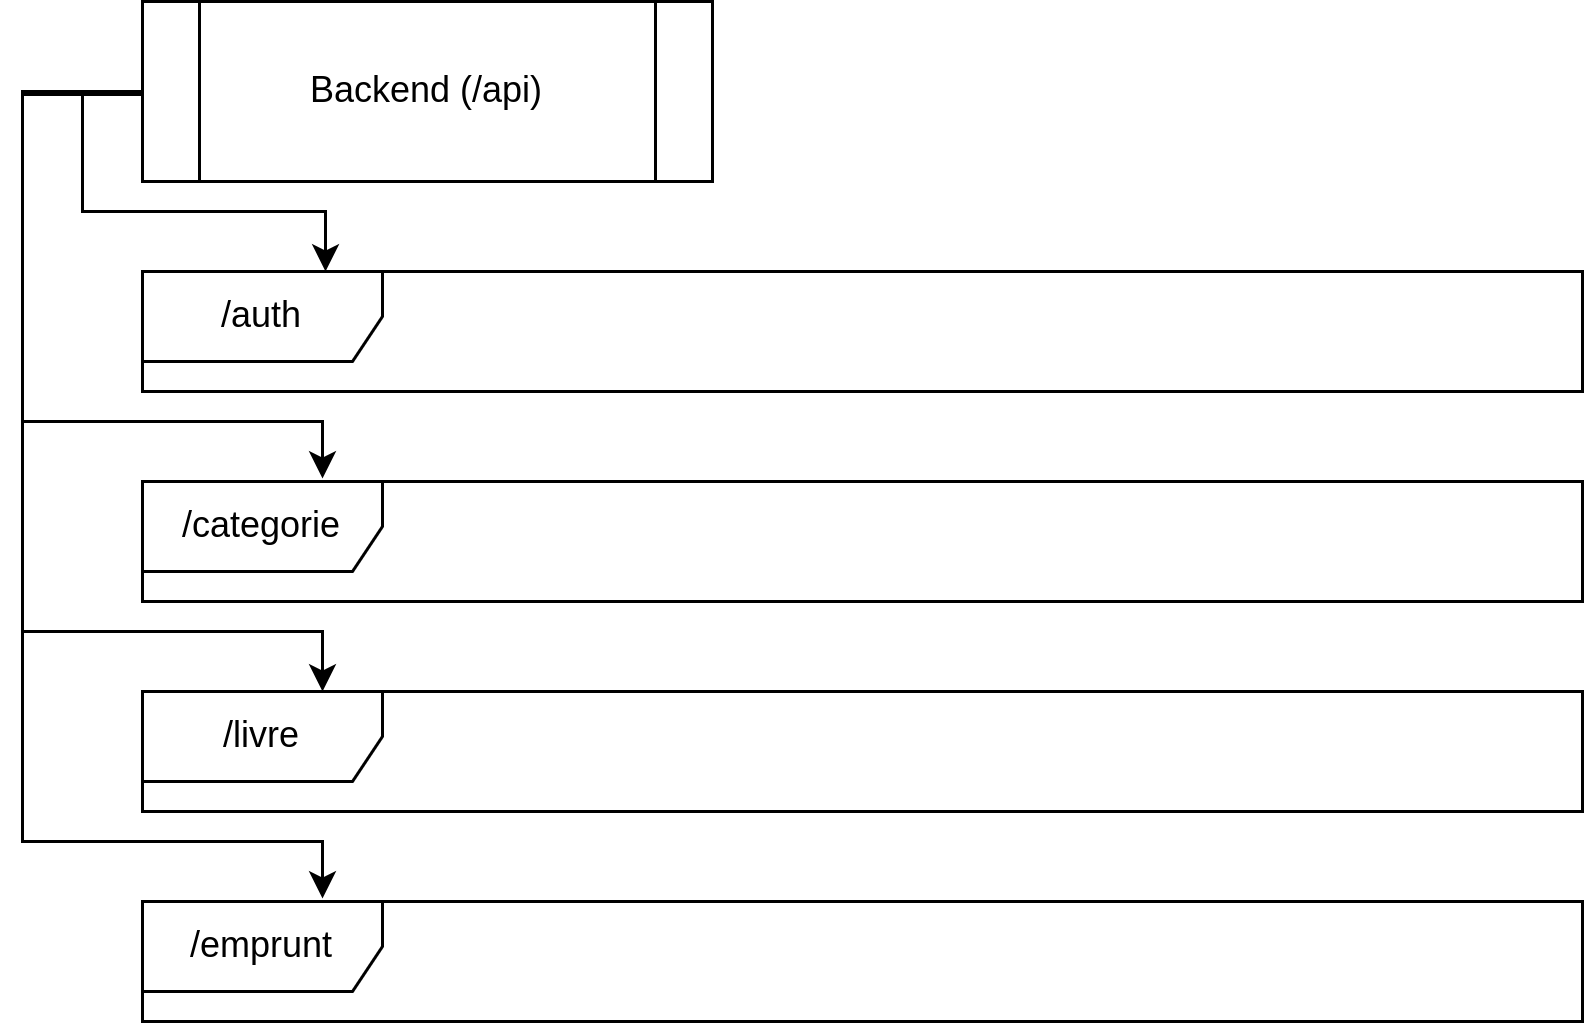

The diagram above was exported from draw.io. Its source (the exported page's mxGraphModel, read from the mxfile embedded in the PNG):
<mxGraphModel dx="704" dy="421" grid="1" gridSize="12" guides="1" tooltips="1" connect="1" arrows="1" fold="1" page="1" pageScale="1" pageWidth="850" pageHeight="1100" math="0" shadow="0">
  <root>
    <mxCell id="DP70A6knV66Pbqx-8idW-0" />
    <mxCell id="DP70A6knV66Pbqx-8idW-1" parent="DP70A6knV66Pbqx-8idW-0" />
    <mxCell id="DP70A6knV66Pbqx-8idW-2" style="edgeStyle=orthogonalEdgeStyle;rounded=0;orthogonalLoop=1;jettySize=auto;html=1;exitX=0;exitY=0.5;exitDx=0;exitDy=0;" parent="DP70A6knV66Pbqx-8idW-1" source="DP70A6knV66Pbqx-8idW-3" edge="1">
      <mxGeometry relative="1" as="geometry">
        <mxPoint x="161" y="110" as="targetPoint" />
        <Array as="points">
          <mxPoint x="80" y="50" />
          <mxPoint x="80" y="90" />
          <mxPoint x="161" y="90" />
        </Array>
      </mxGeometry>
    </mxCell>
    <mxCell id="2fDmf-JDhume36OC039_-3" style="edgeStyle=orthogonalEdgeStyle;rounded=0;orthogonalLoop=1;jettySize=auto;html=1;entryX=0.125;entryY=-0.025;entryDx=0;entryDy=0;entryPerimeter=0;" parent="DP70A6knV66Pbqx-8idW-1" source="DP70A6knV66Pbqx-8idW-3" target="2fDmf-JDhume36OC039_-0" edge="1">
      <mxGeometry relative="1" as="geometry">
        <mxPoint x="120" y="170" as="targetPoint" />
        <Array as="points">
          <mxPoint x="60" y="50" />
          <mxPoint x="60" y="160" />
          <mxPoint x="160" y="160" />
        </Array>
      </mxGeometry>
    </mxCell>
    <mxCell id="DP70A6knV66Pbqx-8idW-3" value="Backend (/api)" style="shape=process;whiteSpace=wrap;html=1;backgroundOutline=1;" parent="DP70A6knV66Pbqx-8idW-1" vertex="1">
      <mxGeometry x="100" y="20" width="190" height="60" as="geometry" />
    </mxCell>
    <mxCell id="DP70A6knV66Pbqx-8idW-4" value="/auth" style="shape=umlFrame;whiteSpace=wrap;html=1;pointerEvents=0;width=80;height=30;" parent="DP70A6knV66Pbqx-8idW-1" vertex="1">
      <mxGeometry x="100" y="110" width="480" height="40" as="geometry" />
    </mxCell>
    <mxCell id="2fDmf-JDhume36OC039_-0" value="/categorie" style="shape=umlFrame;whiteSpace=wrap;html=1;pointerEvents=0;width=80;height=30;" parent="DP70A6knV66Pbqx-8idW-1" vertex="1">
      <mxGeometry x="100" y="180" width="480" height="40" as="geometry" />
    </mxCell>
    <mxCell id="2fDmf-JDhume36OC039_-1" value="/livre" style="shape=umlFrame;whiteSpace=wrap;html=1;pointerEvents=0;width=80;height=30;" parent="DP70A6knV66Pbqx-8idW-1" vertex="1">
      <mxGeometry x="100" y="250" width="480" height="40" as="geometry" />
    </mxCell>
    <mxCell id="2fDmf-JDhume36OC039_-2" value="/emprunt" style="shape=umlFrame;whiteSpace=wrap;html=1;pointerEvents=0;width=80;height=30;" parent="DP70A6knV66Pbqx-8idW-1" vertex="1">
      <mxGeometry x="100" y="320" width="480" height="40" as="geometry" />
    </mxCell>
    <mxCell id="2fDmf-JDhume36OC039_-4" style="edgeStyle=orthogonalEdgeStyle;rounded=0;orthogonalLoop=1;jettySize=auto;html=1;entryX=0.125;entryY=0;entryDx=0;entryDy=0;entryPerimeter=0;" parent="DP70A6knV66Pbqx-8idW-1" target="2fDmf-JDhume36OC039_-1" edge="1">
      <mxGeometry relative="1" as="geometry">
        <mxPoint x="100" y="51" as="sourcePoint" />
        <mxPoint x="160" y="180" as="targetPoint" />
        <Array as="points">
          <mxPoint x="60" y="51" />
          <mxPoint x="60" y="230" />
          <mxPoint x="160" y="230" />
        </Array>
      </mxGeometry>
    </mxCell>
    <mxCell id="2fDmf-JDhume36OC039_-5" style="edgeStyle=orthogonalEdgeStyle;rounded=0;orthogonalLoop=1;jettySize=auto;html=1;entryX=0.125;entryY=-0.025;entryDx=0;entryDy=0;entryPerimeter=0;" parent="DP70A6knV66Pbqx-8idW-1" target="2fDmf-JDhume36OC039_-2" edge="1">
      <mxGeometry relative="1" as="geometry">
        <mxPoint x="100" y="51" as="sourcePoint" />
        <mxPoint x="160" y="250" as="targetPoint" />
        <Array as="points">
          <mxPoint x="60" y="51" />
          <mxPoint x="60" y="300" />
          <mxPoint x="160" y="300" />
        </Array>
      </mxGeometry>
    </mxCell>
  </root>
</mxGraphModel>